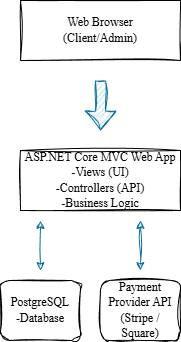

The diagram above was exported from draw.io. Its source (the exported page's mxGraphModel, read from the mxfile embedded in the PNG):
<mxGraphModel dx="815" dy="444" grid="1" gridSize="10" guides="1" tooltips="1" connect="1" arrows="1" fold="1" page="1" pageScale="1" pageWidth="850" pageHeight="1100" background="light-dark(#FFFFFF,#000000)" math="0" shadow="0">
  <root>
    <mxCell id="ejDkS0fhj7BAI_RzWxy9-0" />
    <mxCell id="ejDkS0fhj7BAI_RzWxy9-1" parent="ejDkS0fhj7BAI_RzWxy9-0" />
    <mxCell id="Ry76RPhVY-MA55bgV7Vg-0" value="&lt;font face=&quot;Times New Roman&quot;&gt;Web Browser&lt;/font&gt;&lt;div&gt;&lt;font face=&quot;Times New Roman&quot;&gt;(Client/Admin)&lt;/font&gt;&lt;/div&gt;" style="rounded=0;whiteSpace=wrap;html=1;sketch=1;hachureGap=4;jiggle=2;curveFitting=1;fontFamily=Architects Daughter;fontSource=https%3A%2F%2Ffonts.googleapis.com%2Fcss%3Ffamily%3DArchitects%2BDaughter;align=center;" vertex="1" parent="ejDkS0fhj7BAI_RzWxy9-1">
      <mxGeometry x="310" y="50" width="160" height="60" as="geometry" />
    </mxCell>
    <mxCell id="Ry76RPhVY-MA55bgV7Vg-2" value="" style="shape=flexArrow;endArrow=classic;html=1;rounded=0;sketch=1;hachureGap=4;jiggle=2;curveFitting=1;fontFamily=Architects Daughter;fontSource=https%3A%2F%2Ffonts.googleapis.com%2Fcss%3Ffamily%3DArchitects%2BDaughter;strokeColor=#10739e;fillColor=#b1ddf0;" edge="1" parent="ejDkS0fhj7BAI_RzWxy9-1">
      <mxGeometry width="50" height="50" relative="1" as="geometry">
        <mxPoint x="390" y="130" as="sourcePoint" />
        <mxPoint x="390" y="180" as="targetPoint" />
      </mxGeometry>
    </mxCell>
    <mxCell id="Ry76RPhVY-MA55bgV7Vg-3" value="&lt;font face=&quot;Times New Roman&quot;&gt;ASP.NET Core MVC Web App&lt;/font&gt;&lt;div&gt;&lt;font face=&quot;Times New Roman&quot;&gt;-Views (UI)&lt;/font&gt;&lt;/div&gt;&lt;div&gt;&lt;font face=&quot;Times New Roman&quot;&gt;-Controllers (API)&lt;/font&gt;&lt;/div&gt;&lt;div&gt;&lt;font face=&quot;Times New Roman&quot;&gt;-Business Logic&lt;/font&gt;&lt;/div&gt;" style="rounded=0;whiteSpace=wrap;html=1;sketch=1;hachureGap=4;jiggle=2;curveFitting=1;fontFamily=Architects Daughter;fontSource=https%3A%2F%2Ffonts.googleapis.com%2Fcss%3Ffamily%3DArchitects%2BDaughter;" vertex="1" parent="ejDkS0fhj7BAI_RzWxy9-1">
      <mxGeometry x="310" y="200" width="160" height="60" as="geometry" />
    </mxCell>
    <mxCell id="Ry76RPhVY-MA55bgV7Vg-7" value="&lt;font face=&quot;Times New Roman&quot;&gt;PostgreSQL&lt;/font&gt;&lt;div&gt;&lt;font face=&quot;Times New Roman&quot;&gt;-Database&lt;/font&gt;&lt;/div&gt;" style="rounded=1;whiteSpace=wrap;html=1;sketch=1;hachureGap=4;jiggle=2;curveFitting=1;fontFamily=Architects Daughter;fontSource=https%3A%2F%2Ffonts.googleapis.com%2Fcss%3Ffamily%3DArchitects%2BDaughter;" vertex="1" parent="ejDkS0fhj7BAI_RzWxy9-1">
      <mxGeometry x="290" y="330" width="80" height="60" as="geometry" />
    </mxCell>
    <mxCell id="Ry76RPhVY-MA55bgV7Vg-8" value="&lt;font face=&quot;Times New Roman&quot;&gt;Payment Provider API&lt;/font&gt;&lt;div&gt;&lt;font face=&quot;Times New Roman&quot;&gt;(Stripe / Square)&lt;/font&gt;&lt;/div&gt;" style="rounded=1;whiteSpace=wrap;html=1;sketch=1;hachureGap=4;jiggle=2;curveFitting=1;fontFamily=Architects Daughter;fontSource=https%3A%2F%2Ffonts.googleapis.com%2Fcss%3Ffamily%3DArchitects%2BDaughter;" vertex="1" parent="ejDkS0fhj7BAI_RzWxy9-1">
      <mxGeometry x="390" y="330" width="80" height="60" as="geometry" />
    </mxCell>
    <mxCell id="Ry76RPhVY-MA55bgV7Vg-11" value="" style="endArrow=classic;startArrow=classic;html=1;rounded=0;sketch=1;hachureGap=4;jiggle=2;curveFitting=1;fontFamily=Architects Daughter;fontSource=https%3A%2F%2Ffonts.googleapis.com%2Fcss%3Ffamily%3DArchitects%2BDaughter;fillColor=#b1ddf0;strokeColor=#10739e;" edge="1" parent="ejDkS0fhj7BAI_RzWxy9-1">
      <mxGeometry width="50" height="50" relative="1" as="geometry">
        <mxPoint x="430" y="320" as="sourcePoint" />
        <mxPoint x="430" y="270" as="targetPoint" />
      </mxGeometry>
    </mxCell>
    <mxCell id="Ry76RPhVY-MA55bgV7Vg-12" value="" style="endArrow=classic;startArrow=classic;html=1;rounded=0;sketch=1;hachureGap=4;jiggle=2;curveFitting=1;fontFamily=Architects Daughter;fontSource=https%3A%2F%2Ffonts.googleapis.com%2Fcss%3Ffamily%3DArchitects%2BDaughter;strokeColor=#10739e;fillColor=#b1ddf0;" edge="1" parent="ejDkS0fhj7BAI_RzWxy9-1">
      <mxGeometry width="50" height="50" relative="1" as="geometry">
        <mxPoint x="330" y="320" as="sourcePoint" />
        <mxPoint x="330" y="270" as="targetPoint" />
      </mxGeometry>
    </mxCell>
  </root>
</mxGraphModel>